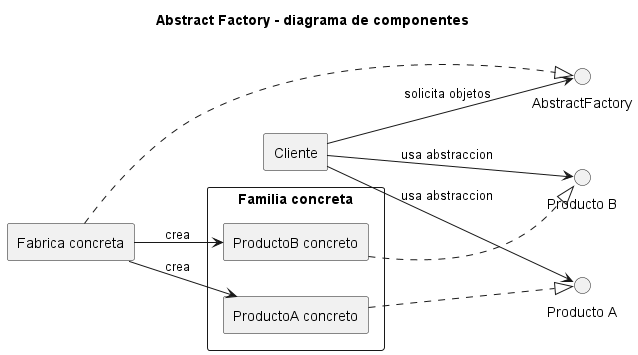

The diagram above was rendered by PlantUML. Its source (embedded in the PNG):
@startuml
title Abstract Factory - diagrama de componentes
left to right direction
skinparam componentStyle rectangle

component "Cliente" as Client
interface "AbstractFactory" as IFactory
interface "Producto A" as IProductA
interface "Producto B" as IProductB
component "Fabrica concreta" as ConcreteFactory
component "Familia concreta" as Family {
  component "ProductoA concreto" as ProductA
  component "ProductoB concreto" as ProductB
}

Client --> IFactory : solicita objetos
Client --> IProductA : usa abstraccion
Client --> IProductB : usa abstraccion
ConcreteFactory ..|> IFactory
ConcreteFactory --> ProductA : crea
ConcreteFactory --> ProductB : crea
ProductA ..|> IProductA
ProductB ..|> IProductB
@enduml